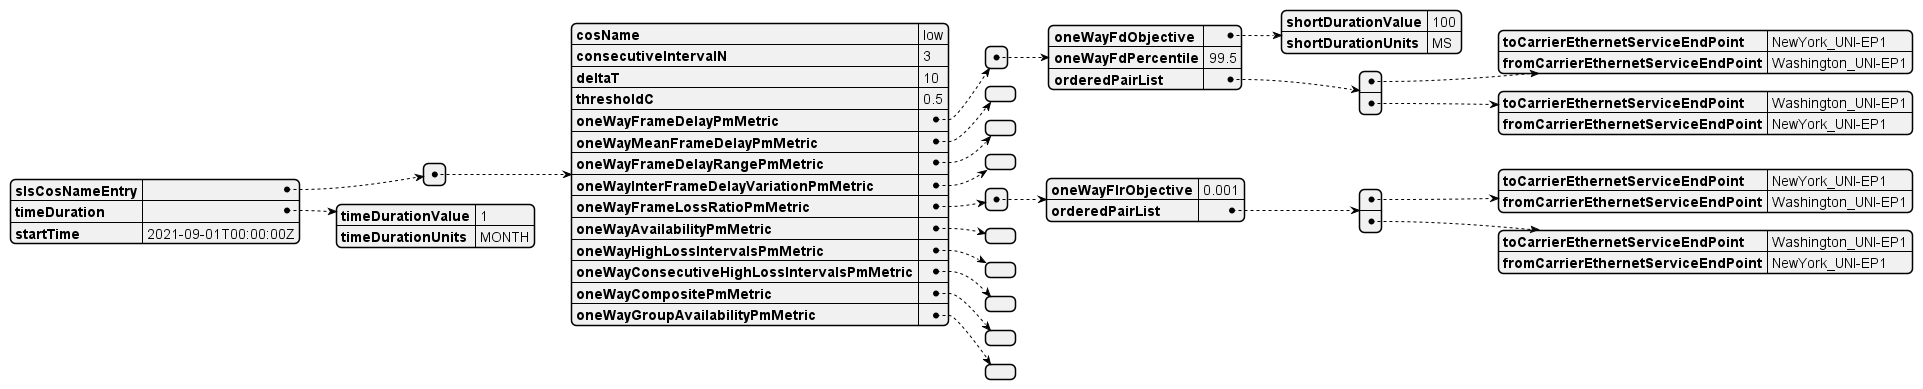

The diagram above was rendered by PlantUML. Its source (embedded in the PNG):
@startjson
{
  "slsCosNameEntry": [
    {
      "cosName": "low",
      "consecutiveIntervalN": 3,
      "deltaT": 10,
      "thresholdC": 0.5,
      "oneWayFrameDelayPmMetric": [
        {
          "oneWayFdObjective": {
            "shortDurationValue": 100,
            "shortDurationUnits": "MS"
          },
          "oneWayFdPercentile": 99.5,
          "orderedPairList": [
            {
              "toCarrierEthernetServiceEndPoint": "NewYork_UNI-EP1",
              "fromCarrierEthernetServiceEndPoint": "Washington_UNI-EP1"
            },
            {
              "toCarrierEthernetServiceEndPoint": "Washington_UNI-EP1",
              "fromCarrierEthernetServiceEndPoint": "NewYork_UNI-EP1"
            }
          ]
        }
      ],
      "oneWayMeanFrameDelayPmMetric": [],
      "oneWayFrameDelayRangePmMetric": [],
      "oneWayInterFrameDelayVariationPmMetric": [],
      "oneWayFrameLossRatioPmMetric": [
        {
          "oneWayFlrObjective": 0.001,
          "orderedPairList": [
            {
              "toCarrierEthernetServiceEndPoint": "NewYork_UNI-EP1",
              "fromCarrierEthernetServiceEndPoint": "Washington_UNI-EP1"
            },
            {
              "toCarrierEthernetServiceEndPoint": "Washington_UNI-EP1",
              "fromCarrierEthernetServiceEndPoint": "NewYork_UNI-EP1"
            }
          ]
        }
      ],
      "oneWayAvailabilityPmMetric": [],
      "oneWayHighLossIntervalsPmMetric": [],
      "oneWayConsecutiveHighLossIntervalsPmMetric": [],
      "oneWayCompositePmMetric": [],
      "oneWayGroupAvailabilityPmMetric": []
    }
  ],
  "timeDuration": {
    "timeDurationValue": 1,
    "timeDurationUnits": "MONTH"
  },
  "startTime": "2021-09-01T00:00:00Z"
}
@endjson